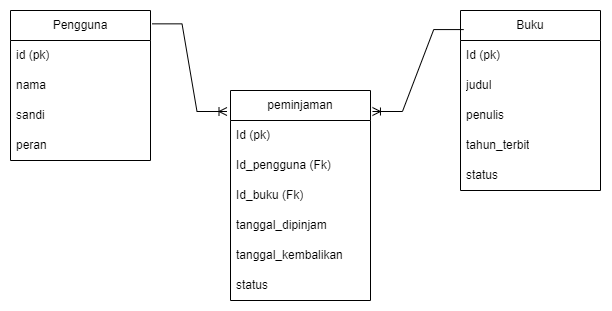

The diagram above was exported from draw.io. Its source (the exported page's mxGraphModel, read from the mxfile embedded in the PNG):
<mxGraphModel dx="1514" dy="532" grid="1" gridSize="10" guides="1" tooltips="1" connect="1" arrows="1" fold="1" page="1" pageScale="1" pageWidth="1169" pageHeight="827" math="0" shadow="0">
  <root>
    <mxCell id="0" />
    <mxCell id="1" parent="0" />
    <mxCell id="sOWmvwArPz4-X466m1e0-1" value="Pengguna" style="swimlane;fontStyle=0;childLayout=stackLayout;horizontal=1;startSize=30;horizontalStack=0;resizeParent=1;resizeParentMax=0;resizeLast=0;collapsible=1;marginBottom=0;whiteSpace=wrap;html=1;" vertex="1" parent="1">
      <mxGeometry x="240" y="120" width="140" height="150" as="geometry" />
    </mxCell>
    <mxCell id="sOWmvwArPz4-X466m1e0-2" value="id (pk)" style="text;strokeColor=none;fillColor=none;align=left;verticalAlign=middle;spacingLeft=4;spacingRight=4;overflow=hidden;points=[[0,0.5],[1,0.5]];portConstraint=eastwest;rotatable=0;whiteSpace=wrap;html=1;" vertex="1" parent="sOWmvwArPz4-X466m1e0-1">
      <mxGeometry y="30" width="140" height="30" as="geometry" />
    </mxCell>
    <mxCell id="sOWmvwArPz4-X466m1e0-3" value="nama" style="text;strokeColor=none;fillColor=none;align=left;verticalAlign=middle;spacingLeft=4;spacingRight=4;overflow=hidden;points=[[0,0.5],[1,0.5]];portConstraint=eastwest;rotatable=0;whiteSpace=wrap;html=1;" vertex="1" parent="sOWmvwArPz4-X466m1e0-1">
      <mxGeometry y="60" width="140" height="30" as="geometry" />
    </mxCell>
    <mxCell id="sOWmvwArPz4-X466m1e0-4" value="sandi" style="text;strokeColor=none;fillColor=none;align=left;verticalAlign=middle;spacingLeft=4;spacingRight=4;overflow=hidden;points=[[0,0.5],[1,0.5]];portConstraint=eastwest;rotatable=0;whiteSpace=wrap;html=1;" vertex="1" parent="sOWmvwArPz4-X466m1e0-1">
      <mxGeometry y="90" width="140" height="30" as="geometry" />
    </mxCell>
    <mxCell id="sOWmvwArPz4-X466m1e0-5" value="peran" style="text;strokeColor=none;fillColor=none;align=left;verticalAlign=middle;spacingLeft=4;spacingRight=4;overflow=hidden;points=[[0,0.5],[1,0.5]];portConstraint=eastwest;rotatable=0;whiteSpace=wrap;html=1;" vertex="1" parent="sOWmvwArPz4-X466m1e0-1">
      <mxGeometry y="120" width="140" height="30" as="geometry" />
    </mxCell>
    <mxCell id="sOWmvwArPz4-X466m1e0-6" value="Buku" style="swimlane;fontStyle=0;childLayout=stackLayout;horizontal=1;startSize=30;horizontalStack=0;resizeParent=1;resizeParentMax=0;resizeLast=0;collapsible=1;marginBottom=0;whiteSpace=wrap;html=1;" vertex="1" parent="1">
      <mxGeometry x="690" y="120" width="140" height="180" as="geometry" />
    </mxCell>
    <mxCell id="sOWmvwArPz4-X466m1e0-7" value="Id (pk)" style="text;strokeColor=none;fillColor=none;align=left;verticalAlign=middle;spacingLeft=4;spacingRight=4;overflow=hidden;points=[[0,0.5],[1,0.5]];portConstraint=eastwest;rotatable=0;whiteSpace=wrap;html=1;" vertex="1" parent="sOWmvwArPz4-X466m1e0-6">
      <mxGeometry y="30" width="140" height="30" as="geometry" />
    </mxCell>
    <mxCell id="sOWmvwArPz4-X466m1e0-8" value="judul" style="text;strokeColor=none;fillColor=none;align=left;verticalAlign=middle;spacingLeft=4;spacingRight=4;overflow=hidden;points=[[0,0.5],[1,0.5]];portConstraint=eastwest;rotatable=0;whiteSpace=wrap;html=1;" vertex="1" parent="sOWmvwArPz4-X466m1e0-6">
      <mxGeometry y="60" width="140" height="30" as="geometry" />
    </mxCell>
    <mxCell id="sOWmvwArPz4-X466m1e0-9" value="penulis" style="text;strokeColor=none;fillColor=none;align=left;verticalAlign=middle;spacingLeft=4;spacingRight=4;overflow=hidden;points=[[0,0.5],[1,0.5]];portConstraint=eastwest;rotatable=0;whiteSpace=wrap;html=1;" vertex="1" parent="sOWmvwArPz4-X466m1e0-6">
      <mxGeometry y="90" width="140" height="30" as="geometry" />
    </mxCell>
    <mxCell id="sOWmvwArPz4-X466m1e0-10" value="tahun_terbit" style="text;strokeColor=none;fillColor=none;align=left;verticalAlign=middle;spacingLeft=4;spacingRight=4;overflow=hidden;points=[[0,0.5],[1,0.5]];portConstraint=eastwest;rotatable=0;whiteSpace=wrap;html=1;" vertex="1" parent="sOWmvwArPz4-X466m1e0-6">
      <mxGeometry y="120" width="140" height="30" as="geometry" />
    </mxCell>
    <mxCell id="sOWmvwArPz4-X466m1e0-11" value="status" style="text;strokeColor=none;fillColor=none;align=left;verticalAlign=middle;spacingLeft=4;spacingRight=4;overflow=hidden;points=[[0,0.5],[1,0.5]];portConstraint=eastwest;rotatable=0;whiteSpace=wrap;html=1;" vertex="1" parent="sOWmvwArPz4-X466m1e0-6">
      <mxGeometry y="150" width="140" height="30" as="geometry" />
    </mxCell>
    <mxCell id="sOWmvwArPz4-X466m1e0-12" value="peminjaman" style="swimlane;fontStyle=0;childLayout=stackLayout;horizontal=1;startSize=30;horizontalStack=0;resizeParent=1;resizeParentMax=0;resizeLast=0;collapsible=1;marginBottom=0;whiteSpace=wrap;html=1;" vertex="1" parent="1">
      <mxGeometry x="460" y="200" width="140" height="210" as="geometry" />
    </mxCell>
    <mxCell id="sOWmvwArPz4-X466m1e0-13" value="Id (pk)" style="text;strokeColor=none;fillColor=none;align=left;verticalAlign=middle;spacingLeft=4;spacingRight=4;overflow=hidden;points=[[0,0.5],[1,0.5]];portConstraint=eastwest;rotatable=0;whiteSpace=wrap;html=1;" vertex="1" parent="sOWmvwArPz4-X466m1e0-12">
      <mxGeometry y="30" width="140" height="30" as="geometry" />
    </mxCell>
    <mxCell id="sOWmvwArPz4-X466m1e0-14" value="Id_pengguna (Fk)" style="text;strokeColor=none;fillColor=none;align=left;verticalAlign=middle;spacingLeft=4;spacingRight=4;overflow=hidden;points=[[0,0.5],[1,0.5]];portConstraint=eastwest;rotatable=0;whiteSpace=wrap;html=1;" vertex="1" parent="sOWmvwArPz4-X466m1e0-12">
      <mxGeometry y="60" width="140" height="30" as="geometry" />
    </mxCell>
    <mxCell id="sOWmvwArPz4-X466m1e0-15" value="Id_buku (Fk)" style="text;strokeColor=none;fillColor=none;align=left;verticalAlign=middle;spacingLeft=4;spacingRight=4;overflow=hidden;points=[[0,0.5],[1,0.5]];portConstraint=eastwest;rotatable=0;whiteSpace=wrap;html=1;" vertex="1" parent="sOWmvwArPz4-X466m1e0-12">
      <mxGeometry y="90" width="140" height="30" as="geometry" />
    </mxCell>
    <mxCell id="sOWmvwArPz4-X466m1e0-16" value="tanggal_dipinjam" style="text;strokeColor=none;fillColor=none;align=left;verticalAlign=middle;spacingLeft=4;spacingRight=4;overflow=hidden;points=[[0,0.5],[1,0.5]];portConstraint=eastwest;rotatable=0;whiteSpace=wrap;html=1;" vertex="1" parent="sOWmvwArPz4-X466m1e0-12">
      <mxGeometry y="120" width="140" height="30" as="geometry" />
    </mxCell>
    <mxCell id="sOWmvwArPz4-X466m1e0-17" value="tanggal_kembalikan" style="text;strokeColor=none;fillColor=none;align=left;verticalAlign=middle;spacingLeft=4;spacingRight=4;overflow=hidden;points=[[0,0.5],[1,0.5]];portConstraint=eastwest;rotatable=0;whiteSpace=wrap;html=1;" vertex="1" parent="sOWmvwArPz4-X466m1e0-12">
      <mxGeometry y="150" width="140" height="30" as="geometry" />
    </mxCell>
    <mxCell id="sOWmvwArPz4-X466m1e0-18" value="status" style="text;strokeColor=none;fillColor=none;align=left;verticalAlign=middle;spacingLeft=4;spacingRight=4;overflow=hidden;points=[[0,0.5],[1,0.5]];portConstraint=eastwest;rotatable=0;whiteSpace=wrap;html=1;" vertex="1" parent="sOWmvwArPz4-X466m1e0-12">
      <mxGeometry y="180" width="140" height="30" as="geometry" />
    </mxCell>
    <mxCell id="sOWmvwArPz4-X466m1e0-20" value="" style="edgeStyle=entityRelationEdgeStyle;fontSize=12;html=1;endArrow=ERoneToMany;rounded=0;exitX=1.011;exitY=0.089;exitDx=0;exitDy=0;exitPerimeter=0;entryX=-0.025;entryY=0.1;entryDx=0;entryDy=0;entryPerimeter=0;" edge="1" parent="1" source="sOWmvwArPz4-X466m1e0-1" target="sOWmvwArPz4-X466m1e0-12">
      <mxGeometry width="100" height="100" relative="1" as="geometry">
        <mxPoint x="410" y="280" as="sourcePoint" />
        <mxPoint x="510" y="180" as="targetPoint" />
      </mxGeometry>
    </mxCell>
    <mxCell id="sOWmvwArPz4-X466m1e0-21" value="" style="edgeStyle=entityRelationEdgeStyle;fontSize=12;html=1;endArrow=ERoneToMany;rounded=0;exitX=0.023;exitY=0.106;exitDx=0;exitDy=0;exitPerimeter=0;entryX=1.014;entryY=0.1;entryDx=0;entryDy=0;entryPerimeter=0;" edge="1" parent="1" source="sOWmvwArPz4-X466m1e0-6" target="sOWmvwArPz4-X466m1e0-12">
      <mxGeometry width="100" height="100" relative="1" as="geometry">
        <mxPoint x="860" y="310" as="sourcePoint" />
        <mxPoint x="960" y="210" as="targetPoint" />
      </mxGeometry>
    </mxCell>
  </root>
</mxGraphModel>